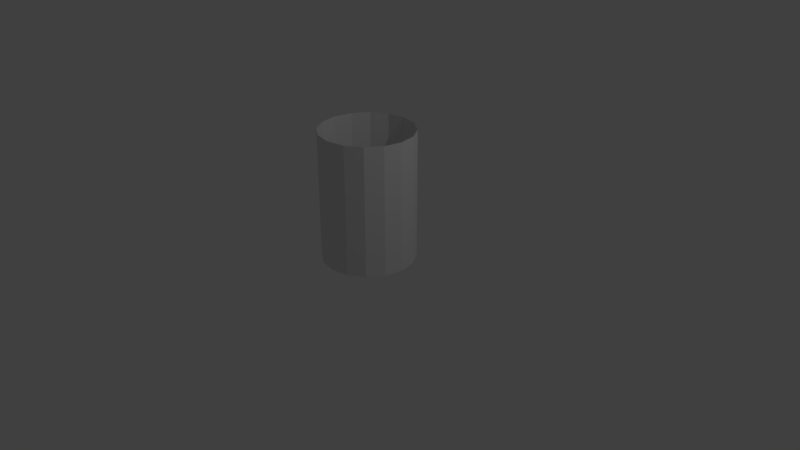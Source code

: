 # Source: barril-1.blend  (saved by Blender 2.79.0; exported with 4.5.12 LTS)
import bpy
from mathutils import Matrix  # noqa: F401  (used for matrix-valued properties, if any)

bpy.ops.wm.read_factory_settings(use_empty=True)
scene = bpy.context.scene
scene.name = 'Scene'

# ---- collections
col_collection_1 = bpy.data.collections.new('Collection 1'); scene.collection.children.link(col_collection_1)

# ---- world
world_world = bpy.data.worlds.new('World'); scene.world = world_world
world_world.color = (0.05088, 0.05088, 0.05088)
world_world.use_sun_shadow = False
world_world.sun_shadow_jitter_overblur = 0.0
world_world.cycles.sampling_method = 'MANUAL'

# ---- cameras
cam_camera = bpy.data.cameras.new('Camera')
cam_camera.clip_end = 100.0
cam_camera.lens = 35.0
cam_camera.sensor_width = 32.0
cam_camera.sensor_height = 18.0
cam_camera.ortho_scale = 7.314
cam_camera.dof.focus_distance = 0.0
cam_camera.dof.aperture_fstop = 128.0

# ---- lights
light_lamp = bpy.data.lights.new('Lamp', 'POINT')
light_lamp.transmission_factor = 0.0
light_lamp.cutoff_distance = 30.0
light_lamp.energy = 100.0
light_lamp.shadow_buffer_clip_start = 1.001
light_lamp.shadow_soft_size = 0.1
light_lamp.shadow_maximum_resolution = 0.006
light_lamp.use_absolute_resolution = True

# ---- meshes
me_circle = bpy.data.meshes.new('Circle')
me_circle.from_pydata([(0.0, 1.0, 0.0), (-0.3827, 0.9239, 0.0), (-0.7071, 0.7071, 0.0), (-0.9239, 0.3827, 0.0), (-1.0, -4.371e-08, 0.0), (-0.9239, -0.3827, 0.0), (-0.7071, -0.7071, 0.0), (-0.3827, -0.9239, 0.0), (-1.51e-07, -1.0, 0.0), (0.3827, -0.9239, 0.0), (0.7071, -0.7071, 0.0), (0.9239, -0.3827, 0.0), (1.0, 1.192e-08, 0.0), (0.9239, 0.3827, 0.0), (0.7071, 0.7071, 0.0), (0.3827, 0.9239, 0.0), (0.0, 1.0, 1.701), (-0.3827, 0.9239, 1.701), (-0.7071, 0.7071, 1.701), (-0.9239, 0.3827, 1.701), (-1.0, -4.371e-08, 1.701), (-0.9239, -0.3827, 1.701), (-0.7071, -0.7071, 1.701), (-0.3827, -0.9239, 1.701), (-1.51e-07, -1.0, 1.701), (0.3827, -0.9239, 1.701), (0.7071, -0.7071, 1.701), (0.9239, -0.3827, 1.701), (1.0, 1.192e-08, 1.701), (0.9239, 0.3827, 1.701), (0.7071, 0.7071, 1.701), (0.3827, 0.9239, 1.701), (0.7071, -0.7071, 0.567), (0.7071, -0.7071, 1.134), (0.9239, -0.3827, 1.134), (0.9239, -0.3827, 0.567), (-0.9239, 0.3827, 0.567), (-0.9239, 0.3827, 1.134), (-1.0, -4.371e-08, 1.134), (-1.0, -4.371e-08, 0.567), (1.0, 1.192e-08, 1.134), (1.0, 1.192e-08, 0.567), (-0.9239, -0.3827, 1.134), (-0.9239, -0.3827, 0.567), (0.9239, 0.3827, 1.134), (0.9239, 0.3827, 0.567), (-0.7071, -0.7071, 1.134), (-0.7071, -0.7071, 0.567), (0.7071, 0.7071, 1.134), (0.7071, 0.7071, 0.567), (-0.3827, -0.9239, 1.134), (-0.3827, -0.9239, 0.567), (0.3827, 0.9239, 1.134), (0.3827, 0.9239, 0.567), (-1.51e-07, -1.0, 1.134), (-1.51e-07, -1.0, 0.567), (0.0, 1.0, 0.567), (0.0, 1.0, 1.134), (-0.3827, 0.9239, 1.134), (-0.3827, 0.9239, 0.567), (0.3827, -0.9239, 1.134), (0.3827, -0.9239, 0.567), (-0.7071, 0.7071, 1.134), (-0.7071, 0.7071, 0.567)], [], [(34, 27, 26, 33), (38, 20, 19, 37), (40, 28, 27, 34), (42, 21, 20, 38), (44, 29, 28, 40), (46, 22, 21, 42), (48, 30, 29, 44), (50, 23, 22, 46), (52, 31, 30, 48), (54, 24, 23, 50), (58, 17, 16, 57), (57, 16, 31, 52), (60, 25, 24, 54), (62, 18, 17, 58), (33, 26, 25, 60), (37, 19, 18, 62), (3, 36, 63, 2), (36, 37, 62, 63), (10, 32, 61, 9), (32, 33, 60, 61), (2, 63, 59, 1), (63, 62, 58, 59), (9, 61, 55, 8), (61, 60, 54, 55), (0, 56, 53, 15), (56, 57, 52, 53), (1, 59, 56, 0), (59, 58, 57, 56), (8, 55, 51, 7), (55, 54, 50, 51), (15, 53, 49, 14), (53, 52, 48, 49), (7, 51, 47, 6), (51, 50, 46, 47), (14, 49, 45, 13), (49, 48, 44, 45), (6, 47, 43, 5), (47, 46, 42, 43), (13, 45, 41, 12), (45, 44, 40, 41), (5, 43, 39, 4), (43, 42, 38, 39), (12, 41, 35, 11), (41, 40, 34, 35), (4, 39, 36, 3), (39, 38, 37, 36), (11, 35, 32, 10), (35, 34, 33, 32)])
me_circle.use_remesh_preserve_volume = False
me_circle.use_remesh_preserve_attributes = False
me_circle.use_mirror_vertex_groups = False
me_circle.update()

# ---- objects
ob_circle = bpy.data.objects.new('Circle', me_circle)
ob_lamp = bpy.data.objects.new('Lamp', light_lamp)
ob_camera = bpy.data.objects.new('Camera', cam_camera)

# ---- transforms, parenting, visibility, modifiers, constraints
ob_circle.location = (0.0, 0.0, 0.0)
ob_circle.scale = (0.61, 0.61, 1.0)
ob_circle.lineart.crease_threshold = 0.0
ob_lamp.location = (4.076, 1.005, 5.904)
ob_lamp.rotation_euler = (0.6503, 0.05522, 1.866)
ob_lamp.lock_rotations_4d = False
ob_lamp.empty_display_type = 'ARROWS'
ob_lamp.color = (0.0, 0.0, 0.0, 0.0)
ob_lamp.lineart.crease_threshold = 0.0
ob_camera.location = (7.481, -6.508, 5.344)
ob_camera.rotation_euler = (1.109, 0.0, 0.8149)
ob_camera.lock_rotations_4d = False
ob_camera.empty_display_type = 'ARROWS'
ob_camera.color = (0.0, 0.0, 0.0, 0.0)
ob_camera.display_type = 'WIRE'
ob_camera.lineart.crease_threshold = 0.0

# ---- collection membership
col_collection_1.objects.link(ob_circle)
col_collection_1.objects.link(ob_lamp)
col_collection_1.objects.link(ob_camera)

# ---- scene / render settings (as saved in the file)
scene.camera = ob_camera
scene.frame_start = 1; scene.frame_end = 250; scene.frame_set(1)
scene.render.engine = 'BLENDER_EEVEE_NEXT'
scene.render.resolution_percentage = 50
scene.render.dither_intensity = 0.0
scene.cycles.use_denoising = False
scene.cycles.samples = 128
scene.cycles.sampling_pattern = 'TABULATED_SOBOL'
scene.cycles.use_adaptive_sampling = False
scene.cycles.use_light_tree = False
scene.cycles.blur_glossy = 0.0
scene.cycles.sample_clamp_indirect = 0.0
scene.view_settings.view_transform = 'Standard'
bpy.context.view_layer.update()
